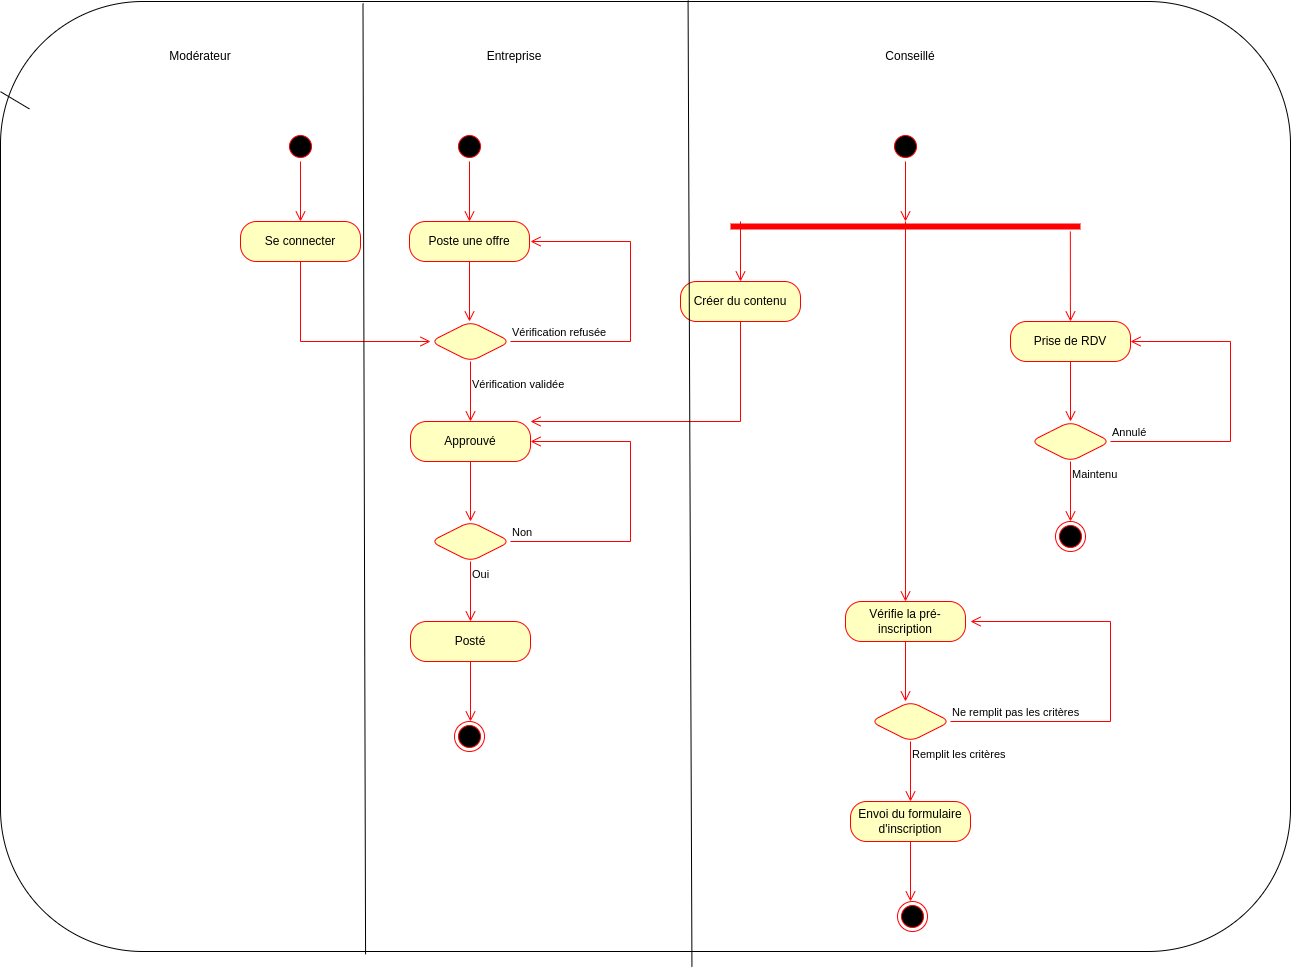

The diagram above was exported from draw.io. Its source (the exported page's mxGraphModel, read from the mxfile embedded in the PNG):
<mxGraphModel dx="1338" dy="1624" grid="1" gridSize="10" guides="1" tooltips="1" connect="1" arrows="1" fold="1" page="1" pageScale="1" pageWidth="827" pageHeight="1169" math="0" shadow="0">
  <root>
    <mxCell id="0" />
    <mxCell id="1" parent="0" />
    <mxCell id="2KF9PzJS_LtybvZLDj-r-55" value="" style="rounded=1;whiteSpace=wrap;html=1;" parent="1" vertex="1">
      <mxGeometry x="-70" y="-100" width="1290" height="950" as="geometry" />
    </mxCell>
    <mxCell id="2KF9PzJS_LtybvZLDj-r-1" value="" style="ellipse;html=1;shape=startState;fillColor=#000000;strokeColor=#ff0000;rounded=1;" parent="1" vertex="1">
      <mxGeometry x="384" y="30" width="30" height="30" as="geometry" />
    </mxCell>
    <mxCell id="2KF9PzJS_LtybvZLDj-r-2" value="" style="edgeStyle=orthogonalEdgeStyle;html=1;verticalAlign=bottom;endArrow=open;endSize=8;strokeColor=#ff0000;rounded=0;" parent="1" source="2KF9PzJS_LtybvZLDj-r-1" edge="1">
      <mxGeometry relative="1" as="geometry">
        <mxPoint x="399" y="120" as="targetPoint" />
      </mxGeometry>
    </mxCell>
    <mxCell id="2KF9PzJS_LtybvZLDj-r-3" value="Poste une offre" style="rounded=1;whiteSpace=wrap;html=1;arcSize=40;fontColor=#000000;fillColor=#ffffc0;strokeColor=#ff0000;" parent="1" vertex="1">
      <mxGeometry x="339" y="120" width="120" height="40" as="geometry" />
    </mxCell>
    <mxCell id="2KF9PzJS_LtybvZLDj-r-4" value="" style="edgeStyle=orthogonalEdgeStyle;html=1;verticalAlign=bottom;endArrow=open;endSize=8;strokeColor=#ff0000;rounded=0;" parent="1" source="2KF9PzJS_LtybvZLDj-r-3" edge="1">
      <mxGeometry relative="1" as="geometry">
        <mxPoint x="399" y="220" as="targetPoint" />
      </mxGeometry>
    </mxCell>
    <mxCell id="2KF9PzJS_LtybvZLDj-r-5" value="" style="rhombus;whiteSpace=wrap;html=1;fillColor=#ffffc0;strokeColor=#ff0000;rounded=1;" parent="1" vertex="1">
      <mxGeometry x="360" y="220" width="80" height="40" as="geometry" />
    </mxCell>
    <mxCell id="2KF9PzJS_LtybvZLDj-r-6" value="Vérification refusée" style="edgeStyle=orthogonalEdgeStyle;html=1;align=left;verticalAlign=bottom;endArrow=open;endSize=8;strokeColor=#ff0000;rounded=0;" parent="1" source="2KF9PzJS_LtybvZLDj-r-5" edge="1">
      <mxGeometry x="-1" relative="1" as="geometry">
        <mxPoint x="460" y="140" as="targetPoint" />
        <Array as="points">
          <mxPoint x="560" y="240" />
          <mxPoint x="560" y="140" />
        </Array>
      </mxGeometry>
    </mxCell>
    <mxCell id="2KF9PzJS_LtybvZLDj-r-7" value="Vérification validée" style="edgeStyle=orthogonalEdgeStyle;html=1;align=left;verticalAlign=top;endArrow=open;endSize=8;strokeColor=#ff0000;rounded=0;" parent="1" source="2KF9PzJS_LtybvZLDj-r-5" edge="1">
      <mxGeometry x="-0.6667" relative="1" as="geometry">
        <mxPoint x="400" y="320" as="targetPoint" />
        <mxPoint as="offset" />
      </mxGeometry>
    </mxCell>
    <mxCell id="2KF9PzJS_LtybvZLDj-r-8" value="Se connecter" style="rounded=1;whiteSpace=wrap;html=1;arcSize=40;fontColor=#000000;fillColor=#ffffc0;strokeColor=#ff0000;" parent="1" vertex="1">
      <mxGeometry x="170" y="120" width="120" height="40" as="geometry" />
    </mxCell>
    <mxCell id="2KF9PzJS_LtybvZLDj-r-9" value="" style="edgeStyle=orthogonalEdgeStyle;html=1;verticalAlign=bottom;endArrow=open;endSize=8;strokeColor=#ff0000;rounded=0;entryX=0;entryY=0.5;entryDx=0;entryDy=0;" parent="1" source="2KF9PzJS_LtybvZLDj-r-8" target="2KF9PzJS_LtybvZLDj-r-5" edge="1">
      <mxGeometry relative="1" as="geometry">
        <mxPoint x="230" y="220" as="targetPoint" />
        <Array as="points">
          <mxPoint x="230" y="240" />
        </Array>
      </mxGeometry>
    </mxCell>
    <mxCell id="2KF9PzJS_LtybvZLDj-r-13" value="&lt;div&gt;Approuvé&lt;/div&gt;" style="rounded=1;whiteSpace=wrap;html=1;arcSize=40;fontColor=#000000;fillColor=#ffffc0;strokeColor=#ff0000;" parent="1" vertex="1">
      <mxGeometry x="340" y="320" width="120" height="40" as="geometry" />
    </mxCell>
    <mxCell id="2KF9PzJS_LtybvZLDj-r-14" value="" style="edgeStyle=orthogonalEdgeStyle;html=1;verticalAlign=bottom;endArrow=open;endSize=8;strokeColor=#ff0000;rounded=0;" parent="1" source="2KF9PzJS_LtybvZLDj-r-13" edge="1">
      <mxGeometry relative="1" as="geometry">
        <mxPoint x="400" y="420" as="targetPoint" />
      </mxGeometry>
    </mxCell>
    <mxCell id="2KF9PzJS_LtybvZLDj-r-15" value="" style="rhombus;whiteSpace=wrap;html=1;fillColor=#ffffc0;strokeColor=#ff0000;rounded=1;" parent="1" vertex="1">
      <mxGeometry x="360" y="420" width="80" height="40" as="geometry" />
    </mxCell>
    <mxCell id="2KF9PzJS_LtybvZLDj-r-16" value="Non" style="edgeStyle=orthogonalEdgeStyle;html=1;align=left;verticalAlign=bottom;endArrow=open;endSize=8;strokeColor=#ff0000;rounded=0;entryX=1;entryY=0.5;entryDx=0;entryDy=0;" parent="1" source="2KF9PzJS_LtybvZLDj-r-15" target="2KF9PzJS_LtybvZLDj-r-13" edge="1">
      <mxGeometry x="-1" relative="1" as="geometry">
        <mxPoint x="540" y="440" as="targetPoint" />
        <Array as="points">
          <mxPoint x="560" y="440" />
          <mxPoint x="560" y="340" />
        </Array>
      </mxGeometry>
    </mxCell>
    <mxCell id="2KF9PzJS_LtybvZLDj-r-17" value="Oui" style="edgeStyle=orthogonalEdgeStyle;html=1;align=left;verticalAlign=top;endArrow=open;endSize=8;strokeColor=#ff0000;rounded=0;" parent="1" source="2KF9PzJS_LtybvZLDj-r-15" edge="1">
      <mxGeometry x="-1" relative="1" as="geometry">
        <mxPoint x="400" y="520" as="targetPoint" />
      </mxGeometry>
    </mxCell>
    <mxCell id="2KF9PzJS_LtybvZLDj-r-18" value="Posté" style="rounded=1;whiteSpace=wrap;html=1;arcSize=40;fontColor=#000000;fillColor=#ffffc0;strokeColor=#ff0000;" parent="1" vertex="1">
      <mxGeometry x="340" y="520" width="120" height="40" as="geometry" />
    </mxCell>
    <mxCell id="2KF9PzJS_LtybvZLDj-r-19" value="" style="edgeStyle=orthogonalEdgeStyle;html=1;verticalAlign=bottom;endArrow=open;endSize=8;strokeColor=#ff0000;rounded=0;" parent="1" source="2KF9PzJS_LtybvZLDj-r-18" edge="1">
      <mxGeometry relative="1" as="geometry">
        <mxPoint x="400" y="620" as="targetPoint" />
      </mxGeometry>
    </mxCell>
    <mxCell id="2KF9PzJS_LtybvZLDj-r-20" value="" style="ellipse;html=1;shape=endState;fillColor=#000000;strokeColor=#ff0000;rounded=1;" parent="1" vertex="1">
      <mxGeometry x="384" y="620" width="30" height="30" as="geometry" />
    </mxCell>
    <mxCell id="2KF9PzJS_LtybvZLDj-r-21" value="" style="ellipse;html=1;shape=startState;fillColor=#000000;strokeColor=#ff0000;rounded=1;" parent="1" vertex="1">
      <mxGeometry x="820" y="30" width="30" height="30" as="geometry" />
    </mxCell>
    <mxCell id="2KF9PzJS_LtybvZLDj-r-22" value="" style="edgeStyle=orthogonalEdgeStyle;html=1;verticalAlign=bottom;endArrow=open;endSize=8;strokeColor=#ff0000;rounded=0;" parent="1" source="2KF9PzJS_LtybvZLDj-r-21" edge="1">
      <mxGeometry relative="1" as="geometry">
        <mxPoint x="835" y="120" as="targetPoint" />
      </mxGeometry>
    </mxCell>
    <mxCell id="2KF9PzJS_LtybvZLDj-r-25" value="" style="shape=line;html=1;strokeWidth=6;strokeColor=#ff0000;rounded=1;" parent="1" vertex="1">
      <mxGeometry x="660" y="120" width="350" height="10" as="geometry" />
    </mxCell>
    <mxCell id="2KF9PzJS_LtybvZLDj-r-26" value="" style="edgeStyle=orthogonalEdgeStyle;html=1;verticalAlign=bottom;endArrow=open;endSize=8;strokeColor=#ff0000;rounded=0;exitX=0.971;exitY=1;exitDx=0;exitDy=0;exitPerimeter=0;" parent="1" source="2KF9PzJS_LtybvZLDj-r-25" edge="1">
      <mxGeometry relative="1" as="geometry">
        <mxPoint x="1000" y="220" as="targetPoint" />
        <Array as="points">
          <mxPoint x="1000" y="200" />
        </Array>
      </mxGeometry>
    </mxCell>
    <mxCell id="2KF9PzJS_LtybvZLDj-r-28" value="" style="edgeStyle=orthogonalEdgeStyle;html=1;verticalAlign=bottom;endArrow=open;endSize=8;strokeColor=#ff0000;rounded=0;" parent="1" edge="1">
      <mxGeometry relative="1" as="geometry">
        <mxPoint x="670" y="180" as="targetPoint" />
        <mxPoint x="670" y="120" as="sourcePoint" />
      </mxGeometry>
    </mxCell>
    <mxCell id="2KF9PzJS_LtybvZLDj-r-29" value="Créer du contenu" style="rounded=1;whiteSpace=wrap;html=1;arcSize=40;fontColor=#000000;fillColor=#ffffc0;strokeColor=#ff0000;" parent="1" vertex="1">
      <mxGeometry x="610" y="180" width="120" height="40" as="geometry" />
    </mxCell>
    <mxCell id="2KF9PzJS_LtybvZLDj-r-30" value="" style="edgeStyle=orthogonalEdgeStyle;html=1;verticalAlign=bottom;endArrow=open;endSize=8;strokeColor=#ff0000;rounded=0;entryX=1;entryY=0;entryDx=0;entryDy=0;" parent="1" source="2KF9PzJS_LtybvZLDj-r-29" target="2KF9PzJS_LtybvZLDj-r-13" edge="1">
      <mxGeometry relative="1" as="geometry">
        <mxPoint x="670" y="280" as="targetPoint" />
        <Array as="points">
          <mxPoint x="670" y="320" />
        </Array>
      </mxGeometry>
    </mxCell>
    <mxCell id="2KF9PzJS_LtybvZLDj-r-31" value="Prise de RDV" style="rounded=1;whiteSpace=wrap;html=1;arcSize=40;fontColor=#000000;fillColor=#ffffc0;strokeColor=#ff0000;" parent="1" vertex="1">
      <mxGeometry x="940" y="220" width="120" height="40" as="geometry" />
    </mxCell>
    <mxCell id="2KF9PzJS_LtybvZLDj-r-32" value="" style="edgeStyle=orthogonalEdgeStyle;html=1;verticalAlign=bottom;endArrow=open;endSize=8;strokeColor=#ff0000;rounded=0;" parent="1" source="2KF9PzJS_LtybvZLDj-r-31" edge="1">
      <mxGeometry relative="1" as="geometry">
        <mxPoint x="1000" y="320" as="targetPoint" />
      </mxGeometry>
    </mxCell>
    <mxCell id="2KF9PzJS_LtybvZLDj-r-33" value="" style="rhombus;whiteSpace=wrap;html=1;fillColor=#ffffc0;strokeColor=#ff0000;rounded=1;" parent="1" vertex="1">
      <mxGeometry x="960" y="320" width="80" height="40" as="geometry" />
    </mxCell>
    <mxCell id="2KF9PzJS_LtybvZLDj-r-34" value="Annulé" style="edgeStyle=orthogonalEdgeStyle;html=1;align=left;verticalAlign=bottom;endArrow=open;endSize=8;strokeColor=#ff0000;rounded=0;entryX=1;entryY=0.5;entryDx=0;entryDy=0;" parent="1" source="2KF9PzJS_LtybvZLDj-r-33" target="2KF9PzJS_LtybvZLDj-r-31" edge="1">
      <mxGeometry x="-1" relative="1" as="geometry">
        <mxPoint x="1140" y="340" as="targetPoint" />
        <Array as="points">
          <mxPoint x="1160" y="340" />
          <mxPoint x="1160" y="240" />
        </Array>
      </mxGeometry>
    </mxCell>
    <mxCell id="2KF9PzJS_LtybvZLDj-r-35" value="Maintenu" style="edgeStyle=orthogonalEdgeStyle;html=1;align=left;verticalAlign=top;endArrow=open;endSize=8;strokeColor=#ff0000;rounded=0;" parent="1" source="2KF9PzJS_LtybvZLDj-r-33" edge="1">
      <mxGeometry x="-1" relative="1" as="geometry">
        <mxPoint x="1000" y="420" as="targetPoint" />
      </mxGeometry>
    </mxCell>
    <mxCell id="2KF9PzJS_LtybvZLDj-r-36" value="" style="ellipse;html=1;shape=endState;fillColor=#000000;strokeColor=#ff0000;rounded=1;" parent="1" vertex="1">
      <mxGeometry x="985" y="420" width="30" height="30" as="geometry" />
    </mxCell>
    <mxCell id="2KF9PzJS_LtybvZLDj-r-38" value="" style="edgeStyle=orthogonalEdgeStyle;html=1;verticalAlign=bottom;endArrow=open;endSize=8;strokeColor=#ff0000;rounded=0;" parent="1" edge="1">
      <mxGeometry relative="1" as="geometry">
        <mxPoint x="835" y="500" as="targetPoint" />
        <mxPoint x="835" y="120" as="sourcePoint" />
      </mxGeometry>
    </mxCell>
    <mxCell id="2KF9PzJS_LtybvZLDj-r-39" value="Vérifie la pré-inscription" style="rounded=1;whiteSpace=wrap;html=1;arcSize=40;fontColor=#000000;fillColor=#ffffc0;strokeColor=#ff0000;" parent="1" vertex="1">
      <mxGeometry x="775" y="500" width="120" height="40" as="geometry" />
    </mxCell>
    <mxCell id="2KF9PzJS_LtybvZLDj-r-40" value="" style="edgeStyle=orthogonalEdgeStyle;html=1;verticalAlign=bottom;endArrow=open;endSize=8;strokeColor=#ff0000;rounded=0;" parent="1" source="2KF9PzJS_LtybvZLDj-r-39" edge="1">
      <mxGeometry relative="1" as="geometry">
        <mxPoint x="835" y="600" as="targetPoint" />
      </mxGeometry>
    </mxCell>
    <mxCell id="2KF9PzJS_LtybvZLDj-r-41" value="" style="rhombus;whiteSpace=wrap;html=1;fillColor=#ffffc0;strokeColor=#ff0000;rounded=1;" parent="1" vertex="1">
      <mxGeometry x="800" y="600" width="80" height="40" as="geometry" />
    </mxCell>
    <mxCell id="2KF9PzJS_LtybvZLDj-r-42" value="Ne remplit pas les critères" style="edgeStyle=orthogonalEdgeStyle;html=1;align=left;verticalAlign=bottom;endArrow=open;endSize=8;strokeColor=#ff0000;rounded=0;" parent="1" source="2KF9PzJS_LtybvZLDj-r-41" edge="1">
      <mxGeometry x="-1" relative="1" as="geometry">
        <mxPoint x="900" y="520" as="targetPoint" />
        <Array as="points">
          <mxPoint x="1040" y="620" />
          <mxPoint x="1040" y="520" />
        </Array>
      </mxGeometry>
    </mxCell>
    <mxCell id="2KF9PzJS_LtybvZLDj-r-43" value="Remplit les critères" style="edgeStyle=orthogonalEdgeStyle;html=1;align=left;verticalAlign=top;endArrow=open;endSize=8;strokeColor=#ff0000;rounded=0;" parent="1" source="2KF9PzJS_LtybvZLDj-r-41" edge="1">
      <mxGeometry x="-1" relative="1" as="geometry">
        <mxPoint x="840" y="700" as="targetPoint" />
      </mxGeometry>
    </mxCell>
    <mxCell id="2KF9PzJS_LtybvZLDj-r-44" value="Envoi du formulaire d'inscription" style="rounded=1;whiteSpace=wrap;html=1;arcSize=40;fontColor=#000000;fillColor=#ffffc0;strokeColor=#ff0000;" parent="1" vertex="1">
      <mxGeometry x="780" y="700" width="120" height="40" as="geometry" />
    </mxCell>
    <mxCell id="2KF9PzJS_LtybvZLDj-r-45" value="" style="edgeStyle=orthogonalEdgeStyle;html=1;verticalAlign=bottom;endArrow=open;endSize=8;strokeColor=#ff0000;rounded=0;" parent="1" source="2KF9PzJS_LtybvZLDj-r-44" edge="1">
      <mxGeometry relative="1" as="geometry">
        <mxPoint x="840" y="800" as="targetPoint" />
      </mxGeometry>
    </mxCell>
    <mxCell id="2KF9PzJS_LtybvZLDj-r-46" value="" style="ellipse;html=1;shape=endState;fillColor=#000000;strokeColor=#ff0000;rounded=1;" parent="1" vertex="1">
      <mxGeometry x="827" y="800" width="30" height="30" as="geometry" />
    </mxCell>
    <mxCell id="2KF9PzJS_LtybvZLDj-r-48" value="" style="ellipse;html=1;shape=startState;fillColor=#000000;strokeColor=#ff0000;rounded=1;" parent="1" vertex="1">
      <mxGeometry x="215" y="30" width="30" height="30" as="geometry" />
    </mxCell>
    <mxCell id="2KF9PzJS_LtybvZLDj-r-49" value="" style="edgeStyle=orthogonalEdgeStyle;html=1;verticalAlign=bottom;endArrow=open;endSize=8;strokeColor=#ff0000;rounded=0;" parent="1" source="2KF9PzJS_LtybvZLDj-r-48" edge="1">
      <mxGeometry relative="1" as="geometry">
        <mxPoint x="230" y="120" as="targetPoint" />
      </mxGeometry>
    </mxCell>
    <mxCell id="2KF9PzJS_LtybvZLDj-r-50" value="" style="endArrow=none;html=1;rounded=0;exitX=0.009;exitY=0.093;exitDx=0;exitDy=0;exitPerimeter=0;" parent="1" target="2KF9PzJS_LtybvZLDj-r-55" edge="1">
      <mxGeometry width="50" height="50" relative="1" as="geometry">
        <mxPoint x="-41.08999999999992" y="7.420000000000073" as="sourcePoint" />
        <mxPoint x="1160" y="10" as="targetPoint" />
      </mxGeometry>
    </mxCell>
    <mxCell id="2KF9PzJS_LtybvZLDj-r-51" value="Modérateur" style="text;html=1;strokeColor=none;fillColor=none;align=center;verticalAlign=middle;whiteSpace=wrap;rounded=0;opacity=30;" parent="1" vertex="1">
      <mxGeometry x="100" y="-60" width="60" height="30" as="geometry" />
    </mxCell>
    <mxCell id="2KF9PzJS_LtybvZLDj-r-52" value="Entreprise" style="text;html=1;strokeColor=none;fillColor=none;align=center;verticalAlign=middle;whiteSpace=wrap;rounded=0;opacity=30;" parent="1" vertex="1">
      <mxGeometry x="414" y="-60" width="60" height="30" as="geometry" />
    </mxCell>
    <mxCell id="2KF9PzJS_LtybvZLDj-r-54" value="Conseillé" style="text;html=1;strokeColor=none;fillColor=none;align=center;verticalAlign=middle;whiteSpace=wrap;rounded=0;" parent="1" vertex="1">
      <mxGeometry x="810" y="-60" width="60" height="30" as="geometry" />
    </mxCell>
    <mxCell id="2KF9PzJS_LtybvZLDj-r-56" value="" style="endArrow=none;html=1;rounded=0;entryX=0.281;entryY=0.002;entryDx=0;entryDy=0;entryPerimeter=0;exitX=0.283;exitY=1.003;exitDx=0;exitDy=0;exitPerimeter=0;" parent="1" source="2KF9PzJS_LtybvZLDj-r-55" target="2KF9PzJS_LtybvZLDj-r-55" edge="1">
      <mxGeometry width="50" height="50" relative="1" as="geometry">
        <mxPoint x="550" y="130" as="sourcePoint" />
        <mxPoint x="600" y="80" as="targetPoint" />
      </mxGeometry>
    </mxCell>
    <mxCell id="2KF9PzJS_LtybvZLDj-r-57" value="" style="endArrow=none;html=1;rounded=0;entryX=0.533;entryY=-0.001;entryDx=0;entryDy=0;entryPerimeter=0;exitX=0.536;exitY=1.016;exitDx=0;exitDy=0;exitPerimeter=0;" parent="1" source="2KF9PzJS_LtybvZLDj-r-55" target="2KF9PzJS_LtybvZLDj-r-55" edge="1">
      <mxGeometry width="50" height="50" relative="1" as="geometry">
        <mxPoint x="550" y="330" as="sourcePoint" />
        <mxPoint x="600" y="280" as="targetPoint" />
      </mxGeometry>
    </mxCell>
  </root>
</mxGraphModel>